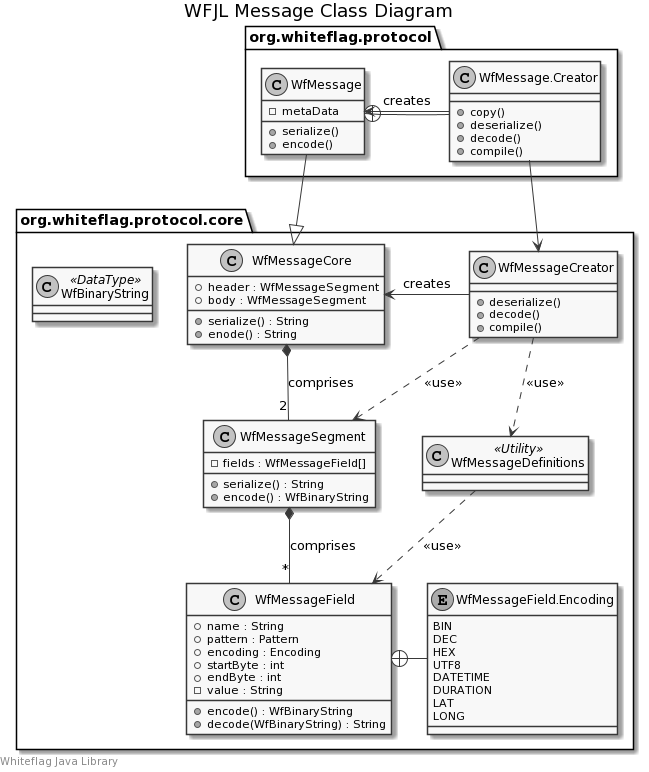

The diagram above was rendered by PlantUML. Its source (embedded in the PNG):
@startuml
skinparam monochrome true
left footer  Whiteflag Java Library

title WFJL Message Class Diagram

package org.whiteflag.protocol.core {
    class WfMessageCore {
        +header : WfMessageSegment
        +body : WfMessageSegment
        +serialize() : String
        +enode() : String
    }
    class WfMessageSegment {
        -fields : WfMessageField[]
        +serialize() : String
        +encode() : WfBinaryString
    }
    class WfMessageField {
        +name : String
        +pattern : Pattern
        +encoding : Encoding
        +startByte : int
        +endByte : int
        -value : String
        +encode() : WfBinaryString
        +decode(WfBinaryString) : String
    }
    enum WfMessageField.Encoding {
        BIN
        DEC
        HEX
        UTF8
        DATETIME
        DURATION
        LAT
        LONG
    }
    class WfMessageCreator {
        +deserialize()
        +decode()
        +compile()
    }
    class WfMessageDefinitions <<Utility>>
    class WfBinaryString <<DataType>>

    WfMessageCreator -> WfMessageCore: creates
}

package org.whiteflag.protocol {
    class WfMessage {
        -metaData
        +serialize()
        +encode()
    }
    class WfMessage.Creator {
        +copy()
        +deserialize()
        +decode()
        +compile()
    }
}

WfMessageField +- WfMessageField.Encoding
WfMessageSegment *-- "*" WfMessageField: comprises
WfMessageCore *-- "2" WfMessageSegment: comprises

WfMessageCreator ..> WfMessageSegment: <<use>>
WfMessageCreator ..> WfMessageDefinitions: <<use>>
WfMessageDefinitions ..> WfMessageField: <<use>>

WfMessage --|> WfMessageCore
WfMessage +- WfMessage.Creator
WfMessage.Creator -> WfMessage: creates
WfMessage.Creator --> WfMessageCreator
@enduml